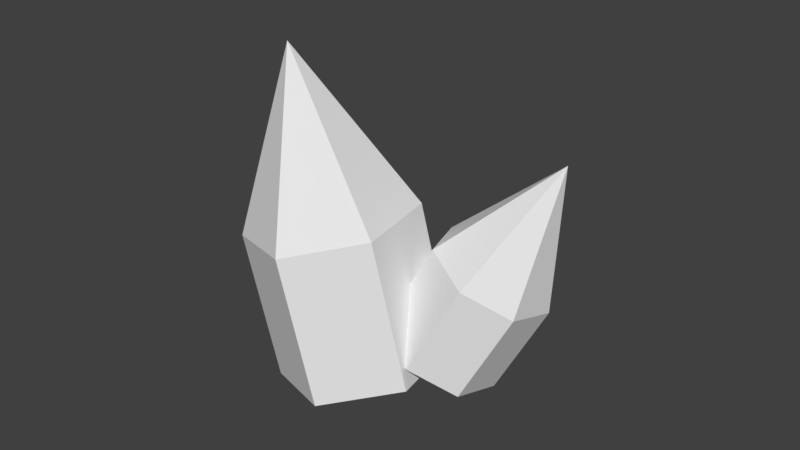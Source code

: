 # Source: crystal03.blend  (saved by Blender 2.79.0; exported with 4.5.12 LTS)
import bpy
from mathutils import Matrix  # noqa: F401  (used for matrix-valued properties, if any)

bpy.ops.wm.read_factory_settings(use_empty=True)
scene = bpy.context.scene
scene.name = 'Scene'

# ---- collections
col_collection_1 = bpy.data.collections.new('Collection 1'); scene.collection.children.link(col_collection_1)

# ---- world
world_world = bpy.data.worlds.new('World'); scene.world = world_world
world_world.color = (0.05088, 0.05088, 0.05088)
world_world.use_sun_shadow = False
world_world.sun_shadow_jitter_overblur = 0.0
world_world.cycles.sampling_method = 'MANUAL'

# ---- meshes
me_cone_003 = bpy.data.meshes.new('Cone.003')
me_cone_003.from_pydata([(0.0, 1.0, -1.0), (0.0, 0.0, 1.0), (0.866, 0.5, -1.0), (0.866, -0.5, -1.0), (-8.742e-08, -1.0, -1.0), (-0.866, -0.5, -1.0), (-0.866, 0.5, -1.0), (1.192e-07, 1.0, -2.755), (0.866, 0.5, -2.755), (0.866, -0.5, -2.755), (3.179e-08, -1.0, -2.755), (-0.866, -0.5, -2.755), (-0.866, 0.5, -2.755), (2.148, 0.5452, -2.244), (2.553, 0.7071, -0.6346), (2.056, -0.04056, -2.039), (1.624, -0.25, -1.635), (1.179, 0.07453, -1.335), (1.055, 0.6887, -1.366), (1.346, 1.13, -1.704), (1.833, 1.066, -2.094), (1.415, 0.3533, -3.126), (1.322, -0.2325, -2.921), (0.8909, -0.442, -2.517), (0.4455, -0.1174, -2.217), (0.3216, 0.4968, -2.248), (0.6124, 0.9381, -2.586), (1.099, 0.8742, -2.977)], [], [(0, 1, 2), (2, 1, 3), (3, 1, 4), (4, 1, 5), (5, 1, 6), (6, 1, 0), (5, 6, 12, 11), (4, 5, 11, 10), (3, 4, 10, 9), (2, 3, 9, 8), (6, 0, 7, 12), (0, 2, 8, 7), (13, 14, 15), (15, 14, 16), (16, 14, 17), (17, 14, 18), (18, 14, 19), (19, 14, 20), (20, 14, 13), (19, 20, 27, 26), (18, 19, 26, 25), (17, 18, 25, 24), (16, 17, 24, 23), (15, 16, 23, 22), (20, 13, 21, 27), (13, 15, 22, 21)])
me_cone_003.use_remesh_preserve_volume = False
me_cone_003.use_remesh_preserve_attributes = False
me_cone_003.use_mirror_vertex_groups = False
me_cone_003.update()

# ---- objects
ob_crystal03 = bpy.data.objects.new('Crystal03', me_cone_003)

# ---- transforms, parenting, visibility, modifiers, constraints
ob_crystal03.location = (-0.5743, -0.2812, 1.582)
ob_crystal03.rotation_euler = (0.03011, -0.2201, 0.1396)
ob_crystal03.scale = (0.8209, 0.8209, 0.8209)
ob_crystal03.lineart.crease_threshold = 0.0

# ---- collection membership
col_collection_1.objects.link(ob_crystal03)

# ---- scene / render settings (as saved in the file)
scene.frame_start = 1; scene.frame_end = 250; scene.frame_set(1)
scene.render.engine = 'BLENDER_EEVEE_NEXT'
scene.render.resolution_percentage = 50
scene.render.dither_intensity = 0.0
scene.cycles.use_denoising = False
scene.cycles.samples = 128
scene.cycles.sampling_pattern = 'TABULATED_SOBOL'
scene.cycles.use_adaptive_sampling = False
scene.cycles.use_light_tree = False
scene.cycles.blur_glossy = 0.0
scene.cycles.sample_clamp_indirect = 0.0
scene.view_settings.view_transform = 'Standard'
bpy.context.view_layer.update()

# ---- added for rendering (the .blend has no active camera and no usable light): camera, sun
cam_auto = bpy.data.cameras.new('AutoCamera')
cam_auto.lens = 50.0
cam_auto.sensor_width = 36.0
cam_auto.clip_end = 1000.0
ob_auto_camera = bpy.data.objects.new('AutoCamera', cam_auto)
scene.collection.objects.link(ob_auto_camera)
ob_auto_camera.location = (5.72044, -6.62003, 5.24282)
ob_auto_camera.rotation_euler = (1.09748, -7.21219e-08, 0.694738)
scene.camera = ob_auto_camera
light_auto_sun = bpy.data.lights.new('AutoSun', 'SUN')
light_auto_sun.energy = 3.0
light_auto_sun.angle = 0.0523599
ob_auto_sun = bpy.data.objects.new('AutoSun', light_auto_sun)
scene.collection.objects.link(ob_auto_sun)
ob_auto_sun.rotation_euler = (0.872665, 0.174533, 0.523599)
bpy.context.view_layer.update()

